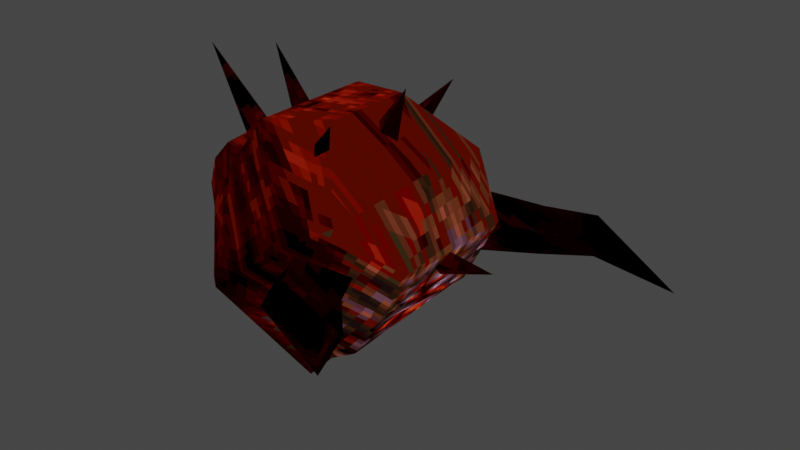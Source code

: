 # Source: h_chthon.blend  (saved by Blender 2.81.16; exported with 4.5.12 LTS)
import bpy
from mathutils import Matrix  # noqa: F401  (used for matrix-valued properties, if any)

bpy.ops.wm.read_factory_settings(use_empty=True)
scene = bpy.context.scene
scene.name = 'Scene'

# ---- collections
col_collection = bpy.data.collections.new('Collection'); scene.collection.children.link(col_collection)

# ---- images (referenced by path relative to the original .blend; pixels are not part of the script)
import os
ASSET_DIR = os.environ.get("B2B_ASSET_DIR", "")  # directory of the original .blend (textures are referenced by path, not embedded)
HERE = os.path.dirname(os.path.abspath(__file__))  # packed textures are extracted next to this script under _unpacked/

def load_image(name, relpath, width, height, colorspace="sRGB"):
    """Load a texture the original file referenced (path relative to the .blend, or extracted next to this script)."""
    p = next((c for c in (os.path.join(HERE, relpath), os.path.join(ASSET_DIR, relpath)) if relpath and os.path.exists(c)), "")
    if p:
        img = bpy.data.images.load(p, check_existing=True)
        img.name = name
    else:  # same state as the original file: an image datablock whose file is absent (Cycles renders it pink)
        img = bpy.data.images.new(name, width, height)
        img.source = "FILE"
        img.filepath = "//" + (relpath or name)
    img.colorspace_settings.name = colorspace
    return img
img_c__users_c0bur_desktop_boss_0 = load_image('[user-redacted]\\Desktop\\boss_0', '_unpacked/C__Users_c0bur_Desktop_boss_0.8f51b7f9.png', 300, 194, 'sRGB')

# ---- materials (node trees are filled in below, after node groups)
mat_c__users_c0bur_desktop_boss = bpy.data.materials.new('[user-redacted]\\Desktop\\boss')
mat_c__users_c0bur_desktop_boss.use_transparent_shadow = False
mat_c__users_c0bur_desktop_boss.diffuse_color = (1.0, 1.0, 1.0, 1.0)
mat_c__users_c0bur_desktop_boss.roughness = 1.0
mat_c__users_c0bur_desktop_boss.specular_intensity = 0.0
mat_c__users_c0bur_desktop_boss.metallic = 1.0

# ---- material node trees
mat_c__users_c0bur_desktop_boss.use_nodes = True; mat_c__users_c0bur_desktop_boss.node_tree.nodes.clear()
_N = mat_c__users_c0bur_desktop_boss.node_tree.nodes; _L = mat_c__users_c0bur_desktop_boss.node_tree.links
n0 = _N.new('ShaderNodeOutputMaterial'); n0.name = 'Material Output'; n0.location = (200, 0)
n1 = _N.new('ShaderNodeEmission'); n1.name = 'Emission'; n1.location = (0, 0)
n2 = _N.new('ShaderNodeTexImage'); n2.name = 'Image Texture'; n2.location = (-300, 0)
n2.image = img_c__users_c0bur_desktop_boss_0
n2.interpolation = 'Closest'
_L.new(n2.outputs[0], n1.inputs[0])
_L.new(n1.outputs[0], n0.inputs[0])
n0.is_active_output = True

# ---- world
world_world = bpy.data.worlds.new('World'); scene.world = world_world
world_world.use_nodes = True; world_world.node_tree.nodes.clear()
_N = world_world.node_tree.nodes; _L = world_world.node_tree.links
n0 = _N.new('ShaderNodeOutputWorld'); n0.name = 'World Output'; n0.location = (300, 300)
n1 = _N.new('ShaderNodeBackground'); n1.name = 'Background'; n1.location = (10, 300)
n1.inputs[0].default_value = (0.05088, 0.05088, 0.05088, 1.0)
_L.new(n1.outputs[0], n0.inputs[0])
n0.is_active_output = True
world_world.color = (0.05088, 0.05088, 0.05088)
world_world.use_sun_shadow = False
world_world.sun_shadow_jitter_overblur = 0.0

# ---- meshes
me_c__users_c0bur_desktop_boss = bpy.data.meshes.new('[user-redacted]\\Desktop\\boss')
me_c__users_c0bur_desktop_boss.from_pydata([(161.3, -14.67, 23.91), (182.3, -21.33, 44.5), (165.5, -19.11, 18.76), (171.8, -12.46, 16.19), (167.6, -8.019, 21.33), (163.4, 11.94, 23.91), (184.4, 23.03, 44.5), (169.7, 5.289, 21.33), (173.9, 11.94, 16.19), (167.6, 18.6, 18.76), (192.8, -30.2, 5.89), (188.6, -16.89, 11.04), (178.1, -14.67, 0.7417), (184.4, -30.2, -6.98), (176.0, -23.55, 18.76), (167.6, -19.11, 8.464), (201.2, -39.07, 3.316), (197.0, -43.51, -6.98), (182.3, -39.07, 11.04), (173.9, -39.07, 0.7417), (197.0, 29.69, 3.316), (192.8, 16.38, 8.464), (180.2, 20.82, 16.19), (186.5, 36.34, 8.464), (182.3, 14.16, -1.832), (171.8, 18.6, 5.89), (218.1, 45.22, -1.832), (205.5, 38.56, 0.7417), (199.1, 47.43, 3.316), (241.2, 47.43, -9.555), (216.0, 47.43, -6.98), (201.2, 43.0, -9.555), (188.6, 29.69, -6.98), (213.9, 51.87, 3.316), (213.9, 56.31, -4.406), (192.8, 51.87, -6.98), (178.1, 36.34, -1.832), (197.0, -1.365, 11.04), (216.0, -1.365, 8.464), (197.0, -5.801, 5.89), (197.0, 0.853, 0.7417), (197.0, 5.289, 5.89), (134.0, -1.365, 18.76), (119.3, -1.365, 47.07), (138.2, -5.801, 21.33), (142.4, -1.365, 26.48), (138.2, 5.289, 21.33), (152.9, -1.365, 23.91), (144.5, -1.365, 52.22), (157.1, -5.801, 26.48), (161.3, -1.365, 29.06), (157.1, 5.289, 26.48), (173.9, -1.365, 31.63), (188.6, -1.365, 49.65), (178.1, -5.801, 29.06), (184.4, -1.365, 26.48), (178.1, 3.071, 29.06), (188.6, 29.69, 23.91), (194.9, 0.853, 29.06), (176.0, 11.94, 41.93), (169.7, -12.46, -30.15), (169.7, 16.38, -30.15), (161.3, 11.94, -37.87), (146.6, 27.47, -4.406), (131.9, 14.16, -14.7), (161.3, 34.12, 3.316), (152.9, 34.12, -1.832), (192.8, 18.6, -9.555), (176.0, 34.12, 13.61), (203.3, 18.6, 11.04), (146.6, -30.2, -4.406), (163.4, -12.46, -37.87), (138.2, -5.801, -32.72), (184.4, -16.89, -19.85), (155.0, -36.85, -1.832), (178.1, -34.64, 16.19), (192.8, -16.89, -6.98), (190.7, -30.2, 23.91), (203.3, -19.11, 11.04), (131.9, -14.67, -14.7), (119.3, -5.801, 5.89), (129.8, -12.46, 18.76), (138.2, -14.67, 26.48), (161.3, -34.64, 3.316), (144.5, -19.11, 23.91), (157.1, -19.11, 39.35), (176.0, -14.67, 41.93), (127.7, 9.725, 18.76), (121.4, 7.507, 3.316), (144.5, 16.38, 26.48), (134.0, 11.94, 26.48), (157.1, 16.38, 39.35), (182.3, 20.82, -19.85), (138.2, 7.507, -30.15), (152.9, -3.583, -9.555), (146.6, -3.583, 0.7417), (148.7, 20.82, -37.87)], [(94, 95), (94, 96)], [(0, 2, 1), (0, 3, 2), (3, 1, 2), (0, 1, 4), (0, 4, 3), (1, 3, 4), (7, 6, 5), (5, 8, 7), (8, 6, 7), (6, 9, 5), (9, 8, 5), (6, 8, 9), (12, 11, 10), (13, 12, 10), (15, 14, 11), (12, 15, 11), (10, 18, 16), (14, 18, 10), (11, 14, 10), (15, 19, 18), (14, 15, 18), (13, 10, 16), (19, 13, 17), (15, 12, 13), (19, 15, 13), (17, 13, 16), (22, 21, 20), (23, 22, 20), (25, 24, 21), (22, 25, 21), (28, 27, 26), (26, 30, 29), (31, 30, 26), (27, 31, 26), (32, 31, 27), (20, 32, 27), (24, 32, 20), (21, 24, 20), (33, 28, 26), (30, 34, 29), (35, 34, 30), (31, 35, 30), (36, 35, 31), (32, 36, 31), (25, 36, 32), (24, 25, 32), (34, 33, 29), (23, 20, 27), (35, 28, 33), (34, 35, 33), (36, 23, 28), (35, 36, 28), (25, 22, 23), (36, 25, 23), (33, 26, 29), (28, 23, 27), (39, 38, 37), (37, 40, 39), (40, 38, 39), (38, 41, 37), (41, 40, 37), (38, 40, 41), (44, 43, 42), (42, 45, 44), (45, 43, 44), (43, 46, 42), (46, 45, 42), (43, 45, 46), (49, 48, 47), (47, 50, 49), (50, 48, 49), (48, 51, 47), (51, 50, 47), (48, 50, 51), (54, 53, 52), (52, 55, 54), (55, 53, 54), (53, 56, 52), (56, 55, 52), (53, 55, 56), (59, 58, 57), (62, 61, 60), (64, 63, 62), (61, 66, 65), (65, 68, 67), (68, 57, 69), (58, 69, 57), (72, 71, 70), (74, 60, 73), (73, 76, 75), (76, 78, 77), (58, 77, 78), (81, 80, 79), (74, 82, 81), (85, 84, 83), (86, 85, 75), (86, 77, 58), (64, 88, 87), (66, 90, 89), (65, 89, 91), (68, 91, 59), (58, 78, 69), (67, 69, 78), (92, 67, 76), (60, 61, 92), (93, 62, 71), (88, 80, 81), (90, 82, 84), (89, 84, 85), (91, 85, 86), (86, 58, 59), (63, 66, 61), (63, 87, 90), (87, 81, 82), (93, 72, 80), (88, 64, 93), (79, 80, 72), (84, 82, 74), (71, 60, 74), (92, 73, 60), (73, 83, 74), (75, 83, 73), (76, 73, 92), (67, 92, 65), (69, 67, 68), (78, 76, 67), (77, 75, 76), (74, 83, 84), (83, 75, 85), (75, 77, 86), (74, 70, 71), (81, 70, 74), (70, 79, 72), (79, 70, 81), (60, 71, 62), (71, 72, 93), (80, 88, 93), (81, 87, 88), (82, 90, 87), (84, 89, 90), (85, 91, 89), (86, 59, 91), (87, 63, 64), (90, 66, 63), (89, 65, 66), (91, 68, 65), (59, 57, 68), (61, 62, 63), (62, 93, 64), (65, 92, 61)])
_uv = me_c__users_c0bur_desktop_boss.uv_layers.new(name='[user-redacted]\\Desktop\\boss')
_uv.uv.foreach_set('vector', [0.7, 0.06186, 0.69, 0.05155, 0.6833, 0.1392, 0.7, 0.06186, 0.7, 0.0567, 0.69, 0.05155, 0.2, 0.0567, 0.1833, 0.1392, 0.19, 0.05155, 0.7, 0.06186, 0.6833, 0.1392, 0.71, 0.06186, 0.7, 0.06186, 0.71, 0.06186, 0.7, 0.0567, 0.1833, 0.1392, 0.2, 0.0567, 0.21, 0.06186, 0.81, 0.8969, 0.8367, 0.9742, 0.82, 0.8969, 0.82, 0.8969, 0.82, 0.8918, 0.81, 0.8969, 0.32, 0.8918, 0.3367, 0.9742, 0.31, 0.8969, 0.8367, 0.9742, 0.83, 0.8866, 0.82, 0.8969, 0.83, 0.8866, 0.82, 0.8918, 0.82, 0.8969, 0.3367, 0.9742, 0.32, 0.8918, 0.33, 0.8866, 0.09667, 0.6907, 0.09333, 0.732, 0.06667, 0.7371, 0.06667, 0.701, 0.09667, 0.6907, 0.06667, 0.7371, 0.5867, 0.6804, 0.58, 0.7165, 0.5933, 0.732, 0.5967, 0.6907, 0.5867, 0.6804, 0.5933, 0.732, 0.5667, 0.7371, 0.5533, 0.7165, 0.55, 0.7474, 0.58, 0.7165, 0.5533, 0.7165, 0.5667, 0.7371, 0.5933, 0.732, 0.58, 0.7165, 0.5667, 0.7371, 0.5867, 0.6804, 0.5533, 0.6856, 0.5533, 0.7165, 0.58, 0.7165, 0.5867, 0.6804, 0.5533, 0.7165, 0.06667, 0.701, 0.06667, 0.7371, 0.05, 0.7474, 0.05333, 0.6856, 0.06667, 0.701, 0.04667, 0.7268, 0.08667, 0.6804, 0.09667, 0.6907, 0.06667, 0.701, 0.05333, 0.6856, 0.08667, 0.6804, 0.06667, 0.701, 0.04667, 0.7268, 0.06667, 0.701, 0.05, 0.7474, 0.53, 0.8711, 0.52, 0.8918, 0.5433, 0.8918, 0.5567, 0.8763, 0.53, 0.8711, 0.5433, 0.8918, 0.5233, 0.8402, 0.5133, 0.8557, 0.52, 0.8918, 0.53, 0.8711, 0.5233, 0.8402, 0.52, 0.8918, 0.5733, 0.8969, 0.5567, 0.9072, 0.57, 0.933, 0.07, 0.933, 0.07333, 0.9227, 0.07333, 0.9794, 0.06333, 0.8866, 0.07333, 0.9227, 0.07, 0.933, 0.05667, 0.9072, 0.06333, 0.8866, 0.07, 0.933, 0.04333, 0.8608, 0.06333, 0.8866, 0.05667, 0.9072, 0.04333, 0.8918, 0.04333, 0.8608, 0.05667, 0.9072, 0.01333, 0.8557, 0.04333, 0.8608, 0.04333, 0.8918, 0.02, 0.8918, 0.01333, 0.8557, 0.04333, 0.8918, 0.58, 0.933, 0.5733, 0.8969, 0.57, 0.933, 0.07333, 0.9227, 0.08667, 0.9227, 0.07333, 0.9794, 0.08, 0.8711, 0.08667, 0.9227, 0.07333, 0.9227, 0.06333, 0.8866, 0.08, 0.8711, 0.07333, 0.9227, 0.05333, 0.8454, 0.08, 0.8711, 0.06333, 0.8866, 0.04333, 0.8608, 0.05333, 0.8454, 0.06333, 0.8866, 0.02333, 0.8402, 0.05333, 0.8454, 0.04333, 0.8608, 0.01333, 0.8557, 0.02333, 0.8402, 0.04333, 0.8608, 0.5867, 0.9227, 0.58, 0.933, 0.5733, 0.9794, 0.5567, 0.8763, 0.5433, 0.8918, 0.5567, 0.9072, 0.58, 0.8711, 0.5733, 0.8969, 0.58, 0.933, 0.5867, 0.9227, 0.58, 0.8711, 0.58, 0.933, 0.5533, 0.8454, 0.5567, 0.8763, 0.5733, 0.8969, 0.58, 0.8711, 0.5533, 0.8454, 0.5733, 0.8969, 0.5233, 0.8402, 0.53, 0.8711, 0.5567, 0.8763, 0.5533, 0.8454, 0.5233, 0.8402, 0.5567, 0.8763, 0.58, 0.933, 0.57, 0.933, 0.5733, 0.9794, 0.5733, 0.8969, 0.5567, 0.8763, 0.5567, 0.9072, 0.8967, 0.933, 0.9033, 0.9845, 0.9067, 0.933, 0.9067, 0.933, 0.9067, 0.933, 0.8967, 0.933, 0.4067, 0.933, 0.4033, 0.9845, 0.3967, 0.933, 0.9033, 0.9845, 0.9167, 0.933, 0.9067, 0.933, 0.9167, 0.933, 0.9067, 0.933, 0.9067, 0.933, 0.4033, 0.9845, 0.4067, 0.933, 0.4167, 0.933, 0.7767, 0.8918, 0.7833, 0.9794, 0.7867, 0.8918, 0.7867, 0.8918, 0.7867, 0.8918, 0.7767, 0.8918, 0.2867, 0.8918, 0.2833, 0.9794, 0.2767, 0.8918, 0.7833, 0.9794, 0.7967, 0.8918, 0.7867, 0.8918, 0.7967, 0.8918, 0.7867, 0.8918, 0.7867, 0.8918, 0.2833, 0.9794, 0.2867, 0.8918, 0.2967, 0.8918, 0.77, 0.732, 0.7767, 0.8144, 0.78, 0.732, 0.78, 0.732, 0.78, 0.732, 0.77, 0.732, 0.28, 0.732, 0.2767, 0.8144, 0.27, 0.732, 0.7767, 0.8144, 0.7867, 0.732, 0.78, 0.732, 0.7867, 0.732, 0.78, 0.732, 0.78, 0.732, 0.2767, 0.8144, 0.28, 0.732, 0.2867, 0.732, 0.85, 0.9175, 0.86, 0.9794, 0.86, 0.9175, 0.36, 0.9175, 0.36, 0.9175, 0.35, 0.9175, 0.36, 0.9175, 0.36, 0.9794, 0.35, 0.9175, 0.86, 0.9794, 0.87, 0.9175, 0.86, 0.9175, 0.37, 0.9175, 0.36, 0.9175, 0.36, 0.9175, 0.36, 0.9794, 0.36, 0.9175, 0.37, 0.9175, 0.2033, 0.9742, 0.1767, 0.9845, 0.2433, 0.9588, 0.2, 0.7268, 0.21, 0.7629, 0.1433, 0.768, 0.2067, 0.7268, 0.2367, 0.7835, 0.2, 0.7268, 0.21, 0.7629, 0.2533, 0.8093, 0.25, 0.8402, 0.25, 0.8402, 0.2533, 0.9021, 0.2167, 0.8763, 0.2533, 0.9021, 0.2433, 0.9588, 0.2167, 0.9485, 0.1767, 0.9845, 0.2167, 0.9485, 0.2433, 0.9588, 0.16, 0.6959, 0.1467, 0.732, 0.1067, 0.7887, 0.09333, 0.8144, 0.1433, 0.768, 0.14, 0.8299, 0.14, 0.8299, 0.1367, 0.8814, 0.09667, 0.9124, 0.1367, 0.8814, 0.1333, 0.9536, 0.11, 0.9588, 0.1767, 0.9845, 0.11, 0.9588, 0.1333, 0.9536, 0.65, 0.8144, 0.66, 0.7526, 0.6433, 0.7268, 0.5933, 0.8144, 0.6433, 0.8505, 0.65, 0.8144, 0.6367, 0.933, 0.6333, 0.866, 0.6, 0.8454, 0.6467, 0.9742, 0.6367, 0.933, 0.5967, 0.9124, 0.6467, 0.9742, 0.61, 0.9588, 0.6767, 0.9845, 0.7067, 0.7268, 0.6933, 0.7526, 0.7, 0.8144, 0.7533, 0.8093, 0.7033, 0.8454, 0.7133, 0.866, 0.75, 0.8402, 0.7133, 0.866, 0.7133, 0.933, 0.7533, 0.9021, 0.7133, 0.933, 0.7033, 0.9742, 0.1767, 0.9845, 0.1333, 0.9536, 0.2167, 0.9485, 0.2167, 0.8763, 0.2167, 0.9485, 0.1333, 0.9536, 0.22, 0.8247, 0.2167, 0.8763, 0.1367, 0.8814, 0.1433, 0.768, 0.21, 0.7629, 0.22, 0.8247, 0.1933, 0.6959, 0.2, 0.7268, 0.1467, 0.732, 0.6933, 0.7526, 0.66, 0.7526, 0.65, 0.8144, 0.7033, 0.8454, 0.6433, 0.8505, 0.6333, 0.866, 0.7133, 0.866, 0.6333, 0.866, 0.6367, 0.933, 0.7133, 0.933, 0.6367, 0.933, 0.6467, 0.9742, 0.6467, 0.9742, 0.6767, 0.9845, 0.7033, 0.9742, 0.2367, 0.7835, 0.2533, 0.8093, 0.21, 0.7629, 0.7367, 0.7835, 0.7, 0.8144, 0.7033, 0.8454, 0.7, 0.8144, 0.65, 0.8144, 0.6433, 0.8505, 0.6933, 0.6959, 0.66, 0.6959, 0.66, 0.7526, 0.6933, 0.7526, 0.7067, 0.7268, 0.6933, 0.6959, 0.6433, 0.7268, 0.66, 0.7526, 0.66, 0.6959, 0.6333, 0.866, 0.6433, 0.8505, 0.5933, 0.8144, 0.1467, 0.732, 0.1433, 0.768, 0.09333, 0.8144, 0.22, 0.8247, 0.14, 0.8299, 0.1433, 0.768, 0.14, 0.8299, 0.1, 0.8454, 0.09333, 0.8144, 0.09667, 0.9124, 0.1, 0.8454, 0.14, 0.8299, 0.1367, 0.8814, 0.14, 0.8299, 0.22, 0.8247, 0.2167, 0.8763, 0.22, 0.8247, 0.25, 0.8402, 0.2167, 0.9485, 0.2167, 0.8763, 0.2533, 0.9021, 0.1333, 0.9536, 0.1367, 0.8814, 0.2167, 0.8763, 0.11, 0.9588, 0.09667, 0.9124, 0.1367, 0.8814, 0.5933, 0.8144, 0.6, 0.8454, 0.6333, 0.866, 0.6, 0.8454, 0.5967, 0.9124, 0.6367, 0.933, 0.5967, 0.9124, 0.61, 0.9588, 0.6467, 0.9742, 0.09333, 0.8144, 0.1067, 0.7887, 0.1467, 0.732, 0.65, 0.8144, 0.6067, 0.7887, 0.5933, 0.8144, 0.6067, 0.7887, 0.6433, 0.7268, 0.66, 0.6959, 0.6433, 0.7268, 0.6067, 0.7887, 0.65, 0.8144, 0.1433, 0.768, 0.1467, 0.732, 0.2, 0.7268, 0.1467, 0.732, 0.16, 0.6959, 0.1933, 0.6959, 0.66, 0.7526, 0.6933, 0.7526, 0.6933, 0.6959, 0.65, 0.8144, 0.7, 0.8144, 0.6933, 0.7526, 0.6433, 0.8505, 0.7033, 0.8454, 0.7, 0.8144, 0.6333, 0.866, 0.7133, 0.866, 0.7033, 0.8454, 0.6367, 0.933, 0.7133, 0.933, 0.7133, 0.866, 0.6467, 0.9742, 0.7033, 0.9742, 0.7133, 0.933, 0.7, 0.8144, 0.7367, 0.7835, 0.7067, 0.7268, 0.7033, 0.8454, 0.7533, 0.8093, 0.7367, 0.7835, 0.7133, 0.866, 0.75, 0.8402, 0.7533, 0.8093, 0.7133, 0.933, 0.7533, 0.9021, 0.75, 0.8402, 0.7033, 0.9742, 0.7433, 0.9588, 0.7533, 0.9021, 0.21, 0.7629, 0.2, 0.7268, 0.2367, 0.7835, 0.2, 0.7268, 0.1933, 0.6959, 0.2067, 0.7268, 0.25, 0.8402, 0.22, 0.8247, 0.21, 0.7629])
me_c__users_c0bur_desktop_boss.materials.append(mat_c__users_c0bur_desktop_boss)
me_c__users_c0bur_desktop_boss.use_remesh_fix_poles = True
me_c__users_c0bur_desktop_boss.use_remesh_preserve_attributes = False
me_c__users_c0bur_desktop_boss.use_mirror_vertex_groups = False
me_c__users_c0bur_desktop_boss.update()

# ---- objects
ob_c__users_c0bur_desktop_boss = bpy.data.objects.new('[user-redacted]\\Desktop\\boss', me_c__users_c0bur_desktop_boss)

# ---- transforms, parenting, visibility, modifiers, constraints
ob_c__users_c0bur_desktop_boss.location = (0.0, 0.0, 0.0)
ob_c__users_c0bur_desktop_boss.lineart.crease_threshold = 0.0

# ---- collection membership
scene.collection.objects.link(ob_c__users_c0bur_desktop_boss)

# ---- scene / render settings (as saved in the file)
scene.frame_start = 1; scene.frame_end = 106; scene.frame_set(1)
scene.render.engine = 'BLENDER_EEVEE_NEXT'
scene.cycles.use_denoising = False
scene.cycles.samples = 128
scene.cycles.sampling_pattern = 'TABULATED_SOBOL'
scene.cycles.use_adaptive_sampling = False
scene.cycles.use_light_tree = False
scene.view_settings.view_transform = 'Filmic'
bpy.context.view_layer.update()

# ---- added for rendering (the .blend has no active camera): camera
cam_auto = bpy.data.cameras.new('AutoCamera')
cam_auto.lens = 50.0
cam_auto.sensor_width = 36.0
cam_auto.clip_end = 2947.12
ob_auto_camera = bpy.data.objects.new('AutoCamera', cam_auto)
scene.collection.objects.link(ob_auto_camera)
ob_auto_camera.location = (348.156, -195.115, 141.519)
ob_auto_camera.rotation_euler = (1.09748, -7.21219e-08, 0.694738)
scene.camera = ob_auto_camera
bpy.context.view_layer.update()
